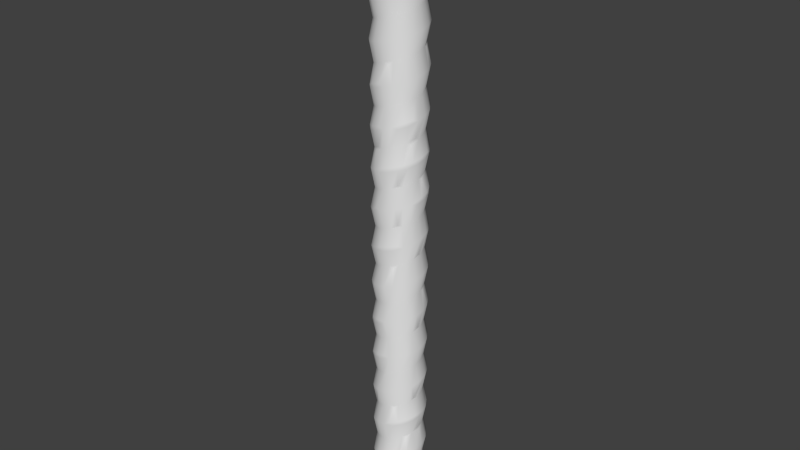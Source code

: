 # Source: LongBolt.blend  (saved by Blender 2.72.0; exported with 4.5.12 LTS)
import bpy
from mathutils import Matrix  # noqa: F401  (used for matrix-valued properties, if any)

bpy.ops.wm.read_factory_settings(use_empty=True)
scene = bpy.context.scene
scene.name = 'Scene'

# ---- collections
col_collection_1 = bpy.data.collections.new('Collection 1'); scene.collection.children.link(col_collection_1)

# ---- world
world_world = bpy.data.worlds.new('World'); scene.world = world_world
world_world.color = (0.05088, 0.05088, 0.05088)
world_world.use_sun_shadow = False
world_world.sun_shadow_jitter_overblur = 0.0
world_world.cycles.sampling_method = 'MANUAL'
world_world.cycles.sample_map_resolution = 256

# ---- meshes
me_bolt = bpy.data.meshes.new('Bolt')
me_bolt.from_pydata([(-3.943e-05, 6.871e-06, 0.725), (0.06685, 0.2659, 0.725), (-7.349e-08, 0.2744, 0.7244), (0.1366, 0.2367, 0.725), (0.07795, 0.275, 0.7134), (0.1588, 0.275, 0.6807), (0.1588, 0.275, 0.5284), (0.02404, 0.275, 0.5275), (0.09406, 0.2584, 0.5275), (0.1583, 0.2261, 0.5276), (0.01385, 0.1501, 0.526), (0.0515, 0.1406, 0.5255), (0.07421, 0.1296, 0.5239), (-0.06684, 0.2659, 0.725), (-0.1778, 0.2118, 0.725), (-0.07795, 0.275, 0.7135), (-0.1588, 0.275, 0.6807), (-0.07144, 0.2666, 0.5274), (-0.1583, 0.2261, 0.5276), (-0.03987, 0.1453, 0.5258), (-0.08562, 0.1243, 0.526), (-0.2375, 0.1371, 0.7245), (-0.1992, 0.205, 0.7135), (-0.2771, 0.06997, 0.7134), (-0.1588, 0.275, 0.5284), (-0.2261, 0.1583, 0.5274), (-0.11, 0.1038, 0.5264), (-0.1372, 0.06335, 0.5261), (-0.2637, 0.07508, 0.725), (-0.2723, -0.04802, 0.725), (-0.3175, -2.384e-08, 0.6807), (-0.3175, -3.725e-09, 0.5284), (-0.2666, 0.07144, 0.5275), (-0.275, -0.02406, 0.5276), (-0.1502, 0.01422, 0.526), (-0.2375, -0.1371, 0.7245), (-0.2771, -0.07001, 0.7135), (-0.2502, -0.1167, 0.5274), (-0.1452, -0.0401, 0.5259), (-0.1226, -0.08771, 0.5259), (-0.1969, -0.1909, 0.725), (-0.09458, -0.2599, 0.725), (-0.1992, -0.205, 0.7135), (-0.1588, -0.275, 0.6807), (-0.1952, -0.1952, 0.5276), (-0.1167, -0.2502, 0.5276), (-0.08449, -0.1249, 0.5259), (1.199e-07, -0.2744, 0.7244), (-0.07795, -0.275, 0.7134), (-0.1588, -0.275, 0.5284), (-0.02404, -0.275, 0.5275), (-0.03911, -0.146, 0.5262), (0.0159, -0.15, 0.526), (0.06684, -0.2659, 0.725), (0.1366, -0.2367, 0.725), (0.07795, -0.275, 0.7134), (0.1588, -0.275, 0.6807), (0.07144, -0.2666, 0.5274), (0.1583, -0.2261, 0.5276), (0.06398, -0.1366, 0.5259), (0.1969, -0.1909, 0.725), (0.238, -0.1374, 0.7242), (0.1992, -0.205, 0.7135), (0.1588, -0.275, 0.5284), (0.2261, -0.1583, 0.5274), (0.1369, -0.06332, 0.526), (0.1069, -0.1065, 0.5261), (0.2637, -0.07508, 0.725), (0.2723, 0.04802, 0.725), (0.2771, -0.06999, 0.7135), (0.3175, 4.768e-08, 0.6807), (0.3175, 1.863e-08, 0.5284), (0.2666, -0.07144, 0.5275), (0.275, 1.594e-07, 0.5279), (0.1489, -0.02192, 0.526), (0.1501, 0.01417, 0.5257), (5.144e-05, -1.272e-05, 0.725), (0.2375, 0.1371, 0.7246), (0.2771, 0.07, 0.7134), (0.2261, 0.1583, 0.5274), (0.2666, 0.07144, 0.5275), (0.1366, 0.06378, 0.5259), (0.1178, 0.09349, 0.526), (0.1969, 0.1909, 0.725), (0.1992, 0.205, 0.7135), (0.09345, 0.1178, 0.526), (-0.075, 0.1299, 0.361), (-0.01436, -0.1499, 0.4488), (-0.0513, -0.141, 0.4412), (-0.08722, -0.1227, 0.4314), (-0.15, -6.706e-08, 0.398), (-0.1451, 0.03999, 0.3882), (-0.1299, 0.075, 0.3795), (-0.1064, 0.1065, 0.3702), (-0.1242, -0.08508, 0.4187), (0.01327, 0.15, 0.3395), (-0.146, -0.03612, 0.4051), (-0.0361, 0.146, 0.3499), (0.09507, 0.1133, 0.44), (0.1206, 0.08483, 0.432), (0.1413, 0.03814, 0.4187), (0.1447, -0.0124, 0.4055), (0.1308, -0.06069, 0.3924), (0.1013, -0.101, 0.3793), (0.06024, -0.1286, 0.3662), (0.01303, -0.1402, 0.3554), (-0.0359, -0.1349, 0.3445), (-0.07926, -0.1136, 0.3322), (-0.1124, -0.07898, 0.3198), (-0.1316, -0.03545, 0.3075), (-0.1346, 0.01161, 0.2951), (-0.1215, 0.0565, 0.2828), (-0.09556, 0.0925, 0.2731), (-0.06677, 0.1145, 0.2615), (-0.0242, 0.1292, 0.2491), (0.06402, 0.1364, 0.3275), (0.1069, 0.1063, 0.3158), (0.1369, 0.06331, 0.304), (0.1504, 0.01263, 0.2924), (0.1457, -0.03963, 0.2807), (0.1235, -0.08714, 0.2691), (0.08625, -0.1242, 0.2575), (0.0386, -0.1463, 0.2459), (-0.01374, -0.1507, 0.2342), (-0.06447, -0.137, 0.2226), (-0.1075, -0.1067, 0.2109), (-0.1375, -0.06358, 0.1992), (-0.151, -0.01274, 0.1874), (-0.1463, 0.03966, 0.1757), (-0.124, 0.08731, 0.1639), (-0.08668, 0.1245, 0.1521), (-0.03892, 0.1466, 0.1402), (0.009841, 0.1512, 0.1262), (0.02354, 0.1287, 0.2363), (0.06544, 0.1134, 0.2239), (0.09352, 0.0909, 0.2122), (0.1182, 0.05511, 0.2023), (0.1279, 0.02256, 0.1931), (0.1299, -0.01136, 0.1838), (0.1182, -0.05511, 0.1715), (0.0922, -0.0922, 0.1591), (0.05679, -0.1174, 0.1492), (0.02273, -0.1289, 0.1375), (-0.02273, -0.1289, 0.1252), (-0.05679, -0.1174, 0.1135), (-0.0922, -0.0922, 0.1036), (-0.1177, -0.0562, 0.09022), (-0.1263, -0.03259, 0.08607), (-0.1299, 0.01136, 0.07271), (-0.1221, 0.04443, 0.06345), (-0.1068, 0.07479, 0.05419), (-0.07578, 0.1061, 0.04084), (-0.05556, 0.1192, 0.04672), (-0.03196, 0.1264, 0.02705), (0.00952, 0.1301, 0.01961), (0.04248, 0.1455, 0.1241), (0.08415, 0.1261, 0.1077), (0.1065, 0.1065, 0.1148), (0.1257, 0.08473, 0.09451), (0.1466, 0.03927, 0.08506), (0.1511, -0.01322, 0.07271), (0.1375, -0.06412, 0.06037), (0.1073, -0.1073, 0.04802), (0.06412, -0.1375, 0.03567), (0.01322, -0.1511, 0.02333), (-0.03927, -0.1466, 0.01098), (-0.08415, -0.1261, -0.003407), (-0.1065, -0.1065, 0.003667), (-0.1388, -0.06098, -0.01784), (-0.1511, -0.01322, -0.03223), (-0.1471, 0.03663, -0.04168), (-0.1362, 0.06649, -0.05364), (-0.1091, 0.1053, -0.0602), (-0.06362, 0.1364, -0.06424), (-0.03663, 0.1471, -0.0845), (0.01322, 0.1511, -0.09396), (-0.1233, -0.08636, -0.02491), (-0.08636, 0.1233, -0.08047), (0.03554, 0.1255, 0.00853), (0.07328, 0.1079, 0.00109), (0.1003, 0.08413, -0.01062), (0.1263, 0.03259, -0.02504), (0.1299, -0.01136, -0.0384), (0.1182, -0.05511, -0.05075), (0.0922, -0.0922, -0.06309), (0.05679, -0.1174, -0.07298), (0.01017, -0.13, -0.08677), (-0.03375, -0.1259, -0.1001), (-0.07479, -0.1068, -0.1125), (-0.1061, -0.07578, -0.1258), (-0.1192, -0.05556, -0.1199), (-0.1264, -0.03196, -0.1396), (-0.1299, 0.01136, -0.1495), (-0.1187, 0.05402, -0.1629), (-0.1077, 0.07548, -0.157), (-0.0909, 0.09352, -0.1767), (-0.05511, 0.1182, -0.1865), (-0.01136, 0.1299, -0.1989), (0.1192, 0.05562, -0.03093), (0.03408, -0.1271, -0.09266), (0.06412, 0.1375, -0.1063), (0.1048, 0.1095, -0.1207), (0.1261, 0.08415, -0.1228), (0.1466, 0.03927, -0.1372), (0.1512, 5.96e-08, -0.1464), (0.1466, -0.03927, -0.1557), (0.1257, -0.08473, -0.1651), (0.1053, -0.1091, -0.1771), (0.06412, -0.1375, -0.1865), (0.01657, -0.1507, -0.2009), (-0.01312, -0.15, -0.1939), (-0.06363, -0.1364, -0.2062), (-0.08914, -0.1226, -0.2265), (-0.1243, -0.08703, -0.2359), (-0.1466, -0.03927, -0.2483), (-0.1512, 0.00984, -0.2627), (-0.1454, 0.03897, -0.2556), (-0.1222, 0.08968, -0.2771), (-0.08703, 0.1243, -0.2915), (-0.04248, 0.1455, -0.3059), (-0.01312, 0.15, -0.2988), (-0.03896, -0.1454, -0.2224), (-0.1364, 0.06362, -0.2842), (0.03375, 0.1259, -0.2112), (0.07328, 0.1079, -0.2211), (0.1003, 0.08413, -0.2328), (0.123, 0.04477, -0.2452), (0.1301, 0.00952, -0.2569), (0.1264, -0.03196, -0.2643), (0.1134, -0.06544, -0.2761), (0.0909, -0.09352, -0.2878), (0.05511, -0.1182, -0.2977), (0.01321, -0.1298, -0.3076), (-0.02273, -0.1289, -0.3193), (-0.05679, -0.1174, -0.331), (-0.0922, -0.0922, -0.3409), (-0.1182, -0.05511, -0.3532), (-0.1298, -0.01321, -0.3631), (-0.1289, 0.02273, -0.3748), (-0.1134, 0.06544, -0.3872), (-0.07381, 0.1075, -0.4016), (-0.03375, 0.1259, -0.4149), (0.01136, 0.1299, -0.4273), (-0.09304, 0.09299, -0.4075), (0.01589, 0.1508, -0.3191), (0.06412, 0.1375, -0.3285), (0.1073, 0.1073, -0.3409), (0.1375, 0.06412, -0.3532), (0.1511, 0.01322, -0.3656), (0.1472, -0.03596, -0.38), (0.1364, -0.06363, -0.3729), (0.1065, -0.1065, -0.3852), (0.06098, -0.1388, -0.4067), (0.01657, -0.1507, -0.4232), (-0.01312, -0.15, -0.4161), (-0.06363, -0.1364, -0.4284), (-0.1065, -0.1065, -0.4408), (-0.1364, -0.06362, -0.4531), (-0.1471, -0.03663, -0.4734), (-0.1511, 0.01322, -0.4828), (-0.1375, 0.06412, -0.4952), (-0.1095, 0.1048, -0.5096), (-0.08415, 0.1261, -0.5117), (-0.03927, 0.1466, -0.5261), (0.01322, 0.1511, -0.5384), (0.1233, -0.08635, -0.4015), (0.08636, -0.1233, -0.4138), (-0.03896, -0.1454, -0.4447), (-0.08635, -0.1233, -0.457), (-0.1233, -0.08636, -0.4694), (0.05511, 0.1182, -0.4396), (0.0922, 0.0922, -0.452), (0.1125, 0.06495, -0.4612), (0.1259, 0.03375, -0.4705), (0.13, -0.01017, -0.4839), (0.1271, -0.03408, -0.478), (0.1061, -0.07578, -0.5004), (0.07479, -0.1068, -0.5137), (0.03375, -0.1259, -0.5261), (-0.01017, -0.13, -0.5394), (-0.03408, -0.1271, -0.5335), (-0.07578, -0.1061, -0.5559), (-0.1068, -0.07479, -0.5693), (-0.1259, -0.03375, -0.5816), (-0.1301, 0.00952, -0.5915), (-0.123, 0.04477, -0.6032), (-0.1058, 0.07632, -0.6149), (-0.07632, 0.1058, -0.6224), (-0.05343, 0.119, -0.6334), (-0.01136, 0.1299, -0.6433), (0.1192, -0.05556, -0.5062), (-0.05556, -0.1192, -0.5618), (0.06412, 0.1375, -0.5507), (0.1073, 0.1073, -0.5631), (0.1359, 0.0671, -0.5775), (0.1454, 0.03896, -0.5704), (0.15, -0.01312, -0.5828), (0.1364, -0.06363, -0.5951), (0.1065, -0.1065, -0.6075), (0.06362, -0.1364, -0.6198), (0.01312, -0.15, -0.6321), (-0.04248, -0.1455, -0.6536), (-0.08703, -0.1243, -0.668), (-0.1243, -0.08703, -0.6804), (-0.1455, -0.04248, -0.6948), (-0.15, -0.01312, -0.6877), (-0.1454, 0.03897, -0.7), (-0.1222, 0.08968, -0.7215), (-0.08968, 0.1222, -0.738), (-0.06098, 0.1388, -0.7401), (-0.01322, 0.1511, -0.7545), (0.15, 0.01312, -0.599), (0.1454, -0.03896, -0.6113), (0.1233, -0.08635, -0.6237), (0.08636, -0.1233, -0.636), (0.03897, -0.1454, -0.6484), (-0.01312, -0.15, -0.6607), (-0.15, 0.01312, -0.7163), (-0.1364, 0.06362, -0.7286), (0.03196, 0.1264, -0.6532), (0.06544, 0.1134, -0.6649), (0.1003, 0.08413, -0.6773), (0.123, 0.04477, -0.6896), (0.1298, -0.01256, -0.7041), (0.1182, -0.05511, -0.7174), (0.09305, -0.09136, -0.7308), (0.07542, -0.1078, -0.7249), (0.04477, -0.123, -0.7452), (1.192e-07, -0.1309, -0.7575), (-0.03554, -0.1255, -0.7693), (-0.07479, -0.1068, -0.7791), (-0.1061, -0.07578, -0.7925), (-0.1192, -0.05556, -0.7866), (-0.1289, -0.02273, -0.8069), (-0.1289, 0.02273, -0.8193), (-0.1134, 0.06544, -0.8316), (-0.08413, 0.1003, -0.844), (-0.04477, 0.123, -0.8563), (2.98e-08, 0.1309, -0.8687), (0.131, 0.0115, -0.7099), (0.03663, 0.1471, -0.7639), (0.08636, 0.1233, -0.7679), (0.1233, 0.08635, -0.7803), (0.1454, 0.03896, -0.7926), (0.15, -0.01312, -0.805), (0.1359, -0.0671, -0.8265), (0.1073, -0.1073, -0.8409), (0.07558, -0.1309, -0.8501), (0.03927, -0.1466, -0.8594), (-0.009841, -0.1512, -0.8738), (-0.03897, -0.1454, -0.8667), (-0.06649, -0.1362, -0.887), (-0.1073, -0.1073, -0.8964), (-0.1375, -0.06412, -0.9088), (-0.1508, -0.01589, -0.9182), (-0.1508, 0.01589, -0.9302), (-0.1375, 0.06412, -0.9396), (-0.1095, 0.1048, -0.954), (-0.08635, 0.1233, -0.947), (-0.03896, 0.1454, -0.9593), (0.01312, 0.15, -0.9716), (0.06362, 0.1364, -0.7842), (0.1065, 0.1065, -0.7965), (0.1364, 0.06363, -0.8089), (0.15, 0.01312, -0.8212), (0.1454, -0.03896, -0.8336), (-0.06363, 0.1364, -0.9755), (-0.01312, 0.15, -0.9879), (0.04477, 0.123, -0.881), (0.07632, 0.1058, -0.8927), (0.1068, 0.07479, -0.9026), (0.1259, 0.03375, -0.9149), (0.1299, -0.01136, -0.9273), (0.1182, -0.05511, -0.9396), (0.09306, -0.09136, -0.953), (0.07542, -0.1078, -0.9471), (0.04477, -0.123, -0.9674), (5.96e-08, -0.1309, -0.9798), (-0.03554, -0.1255, -0.9915), (-0.07479, -0.1068, -1.001), (-0.1068, -0.07479, -1.014), (-0.1256, -0.03491, -1.027), (-0.131, -0.01143, -1.021), (-0.1289, 0.02273, -1.041), (-0.1134, 0.06544, -1.054), (-0.08413, 0.1003, -1.066), (-0.05343, 0.119, -1.078), (-0.01136, 0.1299, -1.088), (0.0671, 0.1359, -0.9931), (0.1073, 0.1073, -1.008), (0.1359, 0.0671, -1.022), (0.1472, 0.03596, -1.024), (0.1511, -0.01322, -1.038), (0.1375, -0.06412, -1.051), (0.1095, -0.1048, -1.065), (0.08635, -0.1233, -1.058), (0.03896, -0.1454, -1.07), (-0.01312, -0.15, -1.083), (-0.0671, -0.1359, -1.104), (-0.1048, -0.1095, -1.121), (-0.1261, -0.08415, -1.123), (-0.1455, -0.04248, -1.139), (-0.15, -0.01312, -1.132), (-0.1454, 0.03897, -1.144), (-0.1362, 0.06649, -1.165), (-0.1091, 0.1053, -1.171), (-0.06098, 0.1388, -1.185), (-0.01322, 0.1511, -1.199), (0.03896, 0.1454, -1.0), (0.06363, -0.1364, -1.087), (0.01312, -0.15, -1.099), (-0.03896, -0.1454, -1.111), (-0.15, 0.01312, -1.161), (-0.08636, 0.1233, -1.192), (0.03375, 0.1259, -1.1), (0.06495, 0.1125, -1.109), (0.0922, 0.0922, -1.119), (0.1182, 0.05511, -1.131), (0.1298, 0.01256, -1.144), (0.131, -0.0115, -1.138), (0.123, -0.04477, -1.159), (0.1058, -0.07632, -1.17), (0.07632, -0.1058, -1.178), (0.03259, -0.1263, -1.192), (-0.01136, -0.1299, -1.205), (-0.04443, -0.1221, -1.214), (-0.07479, -0.1068, -1.224), (-0.1068, -0.07479, -1.236), (-0.1256, -0.03491, -1.249), (-0.131, -0.01143, -1.243), (-0.1256, 0.03491, -1.266), (-0.1068, 0.07479, -1.279), (-0.07578, 0.1061, -1.293), (-0.05556, 0.1192, -1.287), (-0.03196, 0.1264, -1.306), (0.01136, 0.1299, -1.316), (0.05562, -0.1192, -1.198), (-0.131, 0.01143, -1.272), (0.03663, 0.1471, -1.208), (0.06649, 0.1362, -1.22), (0.1073, 0.1073, -1.23), (0.1375, 0.06412, -1.242), (0.1511, 0.01322, -1.254), (0.1466, -0.03927, -1.267), (0.1243, -0.08703, -1.279), (0.09716, -0.1158, -1.288), (0.06412, -0.1375, -1.298), (0.01589, -0.1508, -1.307), (-0.01589, -0.1508, -1.319), (-0.06162, -0.1385, -1.326), (-0.1065, -0.1065, -1.33), (-0.1364, -0.06362, -1.342), (-0.15, -0.01312, -1.354), (-0.1454, 0.03897, -1.367), (-0.1362, 0.06649, -1.387), (-0.1073, 0.1073, -1.396), (-0.07558, 0.1309, -1.406), (-0.03927, 0.1466, -1.415), (0.00984, 0.1512, -1.429), (-0.08635, -0.1233, -1.346), (-0.1233, -0.08636, -1.358), (-0.1454, -0.03897, -1.371), (-0.15, 0.01312, -1.383), (0.05511, 0.1182, -1.329), (0.0922, 0.0922, -1.341), (0.1174, 0.05679, -1.351), (0.13, 0.01017, -1.365), (0.1259, -0.03375, -1.378), (0.1075, -0.07381, -1.391), (0.09136, -0.09306, -1.395), (0.05511, -0.1182, -1.409), (0.02256, -0.1279, -1.418), (-0.01136, -0.1299, -1.427), (-0.05511, -0.1182, -1.44), (-0.0922, -0.0922, -1.452), (-0.1174, -0.05679, -1.462), (-0.1289, -0.02273, -1.474), (-0.1289, 0.02273, -1.486), (-0.1134, 0.06544, -1.498), (-0.08413, 0.1003, -1.511), (-0.03259, 0.1263, -1.525), (0.01136, 0.1299, -1.538), (0.1271, 0.03408, -1.37), (-0.05562, 0.1192, -1.531), (0.04248, 0.1455, -1.431), (0.08703, 0.1243, -1.446), (0.1226, 0.08914, -1.455), (0.1385, 0.06162, -1.467), (0.1511, 0.01322, -1.477), (0.1472, -0.03595, -1.491), (0.1359, -0.0671, -1.493), (0.1073, -0.1073, -1.508), (0.06412, -0.1375, -1.52), (0.01589, -0.1508, -1.529), (-0.03897, -0.1454, -1.533), (-0.08636, -0.1233, -1.546), (-0.1233, -0.08635, -1.558), (-0.1472, -0.03595, -1.58), (-0.1511, 0.01322, -1.594), (-0.142, 0.0517, -1.603), (-0.1243, 0.08703, -1.612), (-0.08968, 0.1222, -1.627), (-0.06362, 0.1364, -1.62), (-0.03663, 0.1471, -1.64), (0.01053, 0.1512, -1.647), (-0.01312, -0.15, -1.55), (-0.06362, -0.1365, -1.562), (-0.1065, -0.1065, -1.574), (-0.1364, -0.06363, -1.587), (0.05511, 0.1182, -1.551), (0.0922, 0.0922, -1.563), (0.1182, 0.05511, -1.575), (0.1298, 0.01256, -1.589), (0.131, -0.0115, -1.583), (0.123, -0.04477, -1.603), (0.1003, -0.08413, -1.616), (0.06544, -0.1134, -1.628), (0.02273, -0.1289, -1.64), (-0.02273, -0.1289, -1.653), (-0.06544, -0.1134, -1.665), (-0.1003, -0.08413, -1.677), (-0.119, -0.05343, -1.689), (-0.1298, -0.01321, -1.696), (-0.1289, 0.02273, -1.708), (-0.1134, 0.06544, -1.721), (-0.07542, 0.1078, -1.725), (-0.05343, 0.119, -1.745), (-0.01321, 0.1298, -1.752), (-0.09304, 0.09299, -1.741), (0.0671, 0.1359, -1.66), (0.1073, 0.1073, -1.674), (0.1375, 0.06412, -1.687), (0.1489, 0.02625, -1.696), (0.1511, -0.01322, -1.705), (0.1388, -0.06098, -1.719), (0.1222, -0.08968, -1.722), (0.08703, -0.1243, -1.736), (0.04248, -0.1455, -1.75), (0.01312, -0.15, -1.743), (-0.03897, -0.1454, -1.756), (-0.08636, -0.1233, -1.768), (-0.1091, -0.1053, -1.788), (-0.1375, -0.06412, -1.798), (-0.1489, -0.02625, -1.807), (-0.1511, 0.01322, -1.816), (-0.1375, 0.06412, -1.829), (-0.1095, 0.1048, -1.843), (-0.08415, 0.1261, -1.845), (-0.03927, 0.1466, -1.859), (-2.384e-07, 0.1512, -1.869), (0.03896, 0.1454, -1.667), (-0.01312, -0.15, -1.772), (-0.06362, -0.1364, -1.784), (0.01321, 0.1298, -1.763), (0.05511, 0.1182, -1.773), (0.0922, 0.0922, -1.785), (0.1182, 0.05511, -1.798), (0.1298, 0.01321, -1.808), (0.1289, -0.02273, -1.819), (0.1174, -0.05679, -1.831), (0.0922, -0.0922, -1.841), (0.05511, -0.1182, -1.853), (0.01256, -0.1298, -1.867), (-0.01256, -0.1298, -1.871), (-0.05511, -0.1182, -1.884), (-0.0922, -0.0922, -1.896), (-0.1182, -0.05511, -1.909), (-0.1299, -0.01136, -1.921), (-0.1263, 0.03259, -1.934), (-0.1192, 0.05563, -1.929), (-0.1058, 0.07632, -1.948), (-0.07632, 0.1058, -1.956), (-0.03259, 0.1263, -1.969), (0.01136, 0.1299, -1.983), (-0.05562, 0.1192, -1.975), (0.03927, 0.1466, -1.878), (0.08703, 0.1243, -1.89), (0.1243, 0.08703, -1.903), (0.1457, 0.04183, -1.912), (0.1507, -0.01657, -1.925), (0.1375, -0.06412, -1.94), (0.1073, -0.1073, -1.952), (0.06412, -0.1375, -1.964), (0.01322, -0.1511, -1.977), (-0.03927, -0.1466, -1.989), (-0.08703, -0.1243, -2.001), (-0.1158, -0.09716, -2.011), (-0.1375, -0.06412, -2.02), (-0.1511, -0.01322, -2.032), (-0.1472, 0.03595, -2.047), (-0.1364, 0.06363, -2.04), (-0.1226, 0.08914, -2.06), (-0.08703, 0.1243, -2.069), (-0.03927, 0.1466, -2.082), (0.01053, 0.1512, -2.091), (0.15, 0.01312, -1.932), (0.05343, 0.119, -1.993), (0.07632, 0.1058, -2.004), (0.1068, 0.07479, -2.014), (0.1259, 0.03375, -2.026), (0.13, -0.01017, -2.039), (0.1271, -0.03408, -2.034), (0.1182, -0.05511, -2.051), (0.1003, -0.08413, -2.06), (0.07479, -0.1068, -2.069), (0.03259, -0.1263, -2.081), (-0.01136, -0.1299, -2.094), (-0.05402, -0.1187, -2.107), (-0.07548, -0.1077, -2.101), (-0.09352, -0.0909, -2.121), (-0.1174, -0.05679, -2.129), (-0.13, -0.01017, -2.142), (-0.1259, 0.03375, -2.156), (-0.1068, 0.07479, -2.168), (-0.07578, 0.1061, -2.181), (-0.05556, 0.1192, -2.176), (-0.02273, 0.1289, -2.196), (0.05562, -0.1192, -2.086), (-0.1271, -0.03408, -2.148), (0.04183, 0.1457, -2.103), (0.08473, 0.1257, -2.11), (0.1233, 0.08635, -2.114), (0.1385, 0.06162, -2.134), (0.1508, 0.01589, -2.14), (0.1454, -0.03897, -2.144), (0.1233, -0.08636, -2.157), (0.08635, -0.1233, -2.169), (0.03896, -0.1454, -2.182), (0.01053, -0.1512, -2.202), (-0.03927, -0.1466, -2.211), (-0.08703, -0.1243, -2.224), (-0.1243, -0.08703, -2.236), (-0.1457, -0.04183, -2.245), (-0.15, 0.01312, -2.249), (-0.1364, 0.06363, -2.262), (-0.1226, 0.08914, -2.282), (-0.08703, 0.1243, -2.291), (-0.03927, 0.1466, -2.304), (0.01053, 0.1512, -2.313), (0.1065, 0.1065, -2.13), (0.15, -0.01312, -2.161), (0.1364, -0.06362, -2.173), (0.1065, -0.1065, -2.185), (0.06363, -0.1364, -2.198), (-0.15, -0.01312, -2.266), (-0.1454, 0.03896, -2.278), (0.01137, 0.1299, -2.205), (0.04477, 0.123, -2.214), (0.07632, 0.1058, -2.226), (0.1058, 0.07632, -2.233), (0.123, 0.04477, -2.245), (0.131, -0.0115, -2.25), (0.123, -0.04477, -2.27), (0.09136, -0.09306, -2.284), (0.05511, -0.1182, -2.298), (0.01321, -0.1298, -2.308), (-0.02273, -0.1289, -2.319), (-0.05679, -0.1174, -2.331), (-0.0922, -0.0922, -2.341), (-0.1177, -0.0562, -2.354), (-0.1271, -0.03401, -2.348), (-0.1301, -0.00952, -2.368), (-0.1259, 0.03375, -2.378), (-0.1068, 0.07479, -2.39), (-0.07578, 0.1061, -2.404), (-0.05556, 0.1192, -2.398), (-0.02273, 0.1289, -2.418), (0.131, 0.0115, -2.266), (0.1078, -0.07542, -2.29), (0.0671, 0.1359, -2.326), (0.1073, 0.1073, -2.341), (0.1375, 0.06412, -2.353), (0.1511, 0.01322, -2.366), (0.1471, -0.03663, -2.375), (0.1222, -0.08968, -2.388), (0.08968, -0.1222, -2.405), (0.06362, -0.1364, -2.398), (0.01312, -0.15, -2.41), (-0.03897, -0.1454, -2.422), (-0.08968, -0.1222, -2.444), (-0.1243, -0.08702, -2.458), (-0.1457, -0.04183, -2.468), (-0.15, 0.01312, -2.472), (-0.1457, 0.04183, -2.492), (-0.1243, 0.08703, -2.501), (-0.09696, 0.116, -2.511), (-0.06441, 0.137, -2.516), (-0.01225, 0.1503, -2.523), (0.03896, 0.1454, -2.334), (0.1364, -0.06362, -2.395), (0.03897, -0.1454, -2.426), (-0.01312, -0.15, -2.438), (-0.06362, -0.1364, -2.451), (-0.15, -0.01312, -2.488), (0.01137, 0.1299, -2.427), (0.04526, 0.1228, -2.436), (0.0847, 0.09987, -2.448), (0.1084, 0.07263, -2.458), (0.1223, 0.04453, -2.464), (0.1303, 0.01099, -2.473), (0.1263, -0.03432, -2.484), (0.107, -0.07556, -2.495), (0.07472, -0.1077, -2.506), (0.03339, -0.127, -2.517), (-0.01204, -0.1309, -2.528), (-0.05609, -0.1191, -2.54), (-0.09345, -0.09288, -2.551), (-0.1196, -0.05552, -2.564), (-0.1314, -0.01149, -2.577), (-0.1281, 0.0303, -2.59), (-0.1077, 0.07548, -2.601), (-0.07501, 0.1081, -2.614), (-0.03361, 0.1273, -2.626), (-0.01347, 0.1294, -2.652), (-0.119, 0.05607, -2.618), (-0.09263, 0.09339, -2.63), (-0.05268, 0.1204, -2.644), (0.03788, 0.1443, -2.533), (0.08235, 0.122, -2.545), (0.1184, 0.08416, -2.558), (0.1381, 0.03808, -2.57), (0.1412, 0.0, -2.58), (0.1355, -0.03623, -2.589), (0.1165, -0.07504, -2.598), (0.07907, -0.1112, -2.614), (0.03492, -0.1298, -2.626), (-0.01332, -0.1317, -2.639), (-0.04465, -0.1227, -2.648), (-0.07414, -0.1062, -2.657), (-0.1032, -0.07538, -2.667), (-0.1213, -0.03271, -2.682), (-0.1231, 0.01057, -2.695), (-0.1096, 0.03666, -2.746), (-0.095, 0.06597, -2.746), (-0.07045, 0.09176, -2.746), (-0.01764, 0.1148, -2.746), (0.09048, -0.07122, -2.746), (0.01508, -0.1151, -2.746), (-0.09684, -0.06251, -2.746), (0.02662, 0.1129, -2.746), (0.07061, 0.09101, -2.746), (-0.03159, -0.111, -2.746), (-0.06765, -0.09349, -2.746), (-0.1148, -0.01764, -2.746), (0.1014, 0.05563, -2.746), (0.1148, 0.01184, -2.746), (0.06471, -0.09554, -2.746), (0.111, -0.0316, -2.746)], [], [(1, 2, 0), (0, 3, 1), (1, 4, 2), (7, 8, 11, 10), (6, 7, 4), (8, 7, 6), (9, 8, 6), (9, 85, 11, 8), (13, 15, 16, 14), (0, 2, 13), (13, 14, 0), (2, 15, 13), (7, 10, 19, 17), (7, 24, 4), (7, 17, 24), (24, 17, 18), (18, 17, 19, 20), (22, 24, 25, 23), (14, 21, 0), (14, 22, 21), (14, 16, 22), (28, 23, 30, 29), (18, 25, 24), (26, 27, 25), (18, 20, 26), (21, 28, 0), (28, 29, 0), (21, 23, 28), (40, 42, 43, 41), (25, 32, 31), (31, 32, 33), (27, 34, 32), (29, 35, 0), (29, 36, 35), (29, 30, 36), (31, 37, 36), (33, 37, 31), (38, 39, 37), (34, 38, 33), (35, 40, 0), (0, 40, 41), (35, 42, 40), (36, 37, 49, 42), (53, 55, 56, 54), (37, 44, 49), (49, 44, 45), (39, 46, 44), (41, 47, 0), (41, 48, 47), (41, 43, 48), (43, 49, 48), (49, 50, 48), (45, 50, 49), (51, 52, 50), (45, 46, 51), (0, 47, 53), (53, 54, 0), (47, 55, 53), (48, 50, 63, 55), (60, 54, 56, 62), (50, 57, 63), (63, 57, 58), (52, 59, 57), (60, 61, 76), (76, 54, 60), (60, 62, 61), (67, 69, 70, 68), (62, 63, 61), (56, 63, 62), (63, 64, 61), (58, 64, 63), (66, 65, 64), (58, 59, 66), (61, 67, 76), (67, 68, 76), (61, 69, 67), (80, 81, 82, 79), (69, 61, 70), (64, 71, 61), (64, 72, 71), (71, 72, 73), (65, 74, 72), (76, 68, 77), (68, 78, 77), (68, 70, 78), (71, 79, 78), (71, 80, 79), (73, 80, 71), (73, 74, 75, 80), (80, 75, 81), (76, 77, 83, 0), (83, 84, 5, 3), (0, 83, 3), (77, 84, 83), (79, 82, 85, 9), (79, 6, 78), (6, 79, 9), (27, 26, 93, 92), (51, 87, 52), (51, 88, 87), (34, 90, 38), (27, 91, 34), (27, 92, 91), (85, 82, 99, 98), (46, 89, 88), (34, 91, 90), (10, 95, 19), (39, 94, 89), (38, 96, 94), (19, 97, 86), (85, 98, 12), (74, 65, 102, 101), (81, 100, 99), (75, 101, 100), (65, 66, 103, 102), (66, 59, 104, 103), (59, 52, 105, 104), (88, 89, 107, 106), (87, 106, 105), (89, 94, 108, 107), (94, 96, 109, 108), (96, 90, 110, 109), (92, 93, 112, 111), (91, 111, 110), (93, 86, 113, 112), (12, 98, 116, 115), (97, 114, 113), (11, 115, 95), (112, 113, 130, 129), (99, 117, 116), (100, 118, 117), (101, 119, 118), (102, 120, 119), (103, 121, 120), (104, 122, 121), (105, 123, 122), (106, 124, 123), (107, 125, 124), (108, 126, 125), (109, 127, 126), (110, 128, 127), (111, 129, 128), (113, 114, 131, 130), (114, 133, 132, 131), (116, 117, 136, 135), (95, 133, 114), (115, 134, 133), (116, 135, 134), (117, 118, 137, 136), (124, 125, 145, 144), (118, 138, 137), (119, 139, 138), (120, 140, 139), (121, 141, 140), (122, 142, 141), (123, 143, 142), (124, 144, 143), (125, 126, 146, 145), (128, 129, 150, 149), (126, 147, 146), (127, 148, 147), (128, 149, 148), (129, 130, 151, 150), (131, 132, 154, 153), (130, 152, 151), (131, 153, 152), (134, 135, 157, 156), (152, 153, 151), (133, 155, 132), (134, 156, 155), (135, 136, 158, 157), (137, 138, 160, 159), (136, 159, 158), (138, 139, 161, 160), (139, 140, 162, 161), (140, 141, 163, 162), (144, 145, 167, 166), (142, 164, 163), (143, 165, 164), (144, 166, 165), (145, 146, 168, 167), (146, 147, 169, 168), (149, 150, 171, 170), (148, 170, 169), (153, 154, 175, 174), (150, 172, 171), (151, 173, 172), (153, 174, 173), (132, 155, 178, 154), (157, 158, 156), (167, 176, 166), (173, 174, 177), (155, 156, 179, 178), (156, 158, 180, 179), (158, 159, 181, 180), (159, 160, 182, 181), (160, 161, 183, 182), (161, 162, 184, 183), (162, 163, 185, 184), (163, 164, 186, 185), (164, 165, 187, 186), (165, 166, 188, 187), (166, 176, 189, 188), (168, 169, 191, 190), (176, 190, 189), (170, 171, 193, 192), (169, 192, 191), (172, 177, 195, 194), (171, 194, 193), (179, 180, 201, 200), (177, 196, 195), (174, 197, 196), (190, 191, 189), (194, 195, 193), (178, 200, 175), (181, 182, 204, 203), (180, 202, 201), (198, 203, 202), (184, 185, 208, 207), (182, 205, 204), (183, 206, 205), (184, 207, 206), (199, 186, 210, 209), (199, 209, 208), (188, 189, 213, 212), (187, 211, 210), (188, 212, 211), (189, 191, 214, 213), (191, 192, 215, 214), (196, 197, 220, 219), (192, 216, 215), (193, 217, 216), (195, 218, 217), (196, 219, 218), (202, 203, 226, 225), (210, 221, 209), (211, 212, 221), (216, 222, 215), (220, 244, 219), (175, 223, 197), (200, 224, 223), (201, 225, 224), (203, 204, 227, 226), (204, 205, 228, 227), (205, 206, 229, 228), (207, 208, 231, 230), (207, 230, 229), (208, 209, 232, 231), (209, 221, 233, 232), (221, 212, 234, 233), (217, 218, 240, 239), (212, 235, 234), (213, 236, 235), (214, 237, 236), (215, 238, 237), (222, 239, 238), (218, 219, 241, 240), (219, 244, 242, 241), (197, 223, 244, 220), (224, 225, 246, 245), (223, 245, 244), (225, 226, 247, 246), (226, 227, 248, 247), (227, 228, 249, 248), (228, 229, 250, 249), (229, 230, 251, 250), (230, 231, 252, 251), (231, 232, 253, 252), (232, 233, 254, 253), (233, 234, 255, 254), (234, 235, 256, 255), (235, 236, 257, 256), (236, 237, 258, 257), (237, 238, 259, 258), (238, 239, 260, 259), (239, 243, 261, 260), (240, 241, 263, 262), (243, 262, 261), (241, 242, 264, 263), (244, 245, 270, 242), (250, 265, 249), (251, 266, 265), (254, 267, 253), (255, 268, 267), (256, 269, 268), (257, 258, 269), (245, 246, 271, 270), (246, 247, 272, 271), (248, 249, 275, 274), (247, 273, 272), (248, 274, 273), (249, 265, 276, 275), (265, 266, 277, 276), (266, 252, 278, 277), (253, 267, 280, 279), (253, 279, 278), (267, 268, 281, 280), (268, 269, 282, 281), (269, 258, 283, 282), (258, 259, 284, 283), (259, 260, 285, 284), (260, 261, 286, 285), (262, 263, 288, 287), (261, 287, 286), (242, 270, 292, 264), (263, 289, 288), (275, 290, 274), (280, 291, 279), (270, 271, 293, 292), (271, 272, 294, 293), (272, 273, 295, 294), (273, 274, 296, 295), (274, 290, 297, 296), (290, 276, 298, 297), (281, 282, 303, 302), (277, 299, 298), (278, 300, 299), (279, 301, 300), (291, 302, 301), (282, 283, 304, 303), (284, 285, 306, 305), (283, 305, 304), (285, 286, 307, 306), (286, 287, 308, 307), (287, 288, 309, 308), (288, 289, 310, 309), (313, 314, 326, 325), (295, 311, 294), (296, 312, 311), (297, 313, 312), (298, 314, 313), (299, 315, 314), (300, 316, 315), (305, 317, 304), (306, 318, 317), (264, 319, 289), (292, 320, 319), (293, 321, 320), (294, 322, 321), (311, 323, 322), (312, 324, 323), (313, 325, 324), (314, 315, 327, 326), (315, 316, 328, 327), (316, 301, 329, 328), (301, 302, 330, 329), (302, 303, 331, 330), (307, 308, 336, 335), (303, 332, 331), (304, 333, 332), (317, 334, 333), (318, 335, 334), (308, 309, 337, 336), (289, 319, 340, 310), (310, 338, 337), (326, 327, 325), (332, 333, 331), (323, 324, 345, 344), (320, 341, 340), (321, 342, 341), (322, 343, 342), (339, 344, 343), (324, 325, 346, 345), (325, 327, 347, 346), (328, 329, 350, 349), (327, 348, 347), (328, 349, 348), (329, 330, 351, 350), (334, 335, 356, 355), (330, 352, 351), (331, 353, 352), (333, 354, 353), (334, 355, 354), (335, 336, 357, 356), (340, 361, 368, 338), (336, 358, 357), (337, 359, 358), (338, 360, 359), (341, 362, 361), (342, 363, 362), (343, 364, 363), (344, 365, 364), (350, 351, 349), (358, 366, 357), (359, 367, 366), (361, 362, 369, 368), (345, 346, 374, 373), (362, 370, 369), (363, 371, 370), (364, 372, 371), (365, 373, 372), (347, 348, 376, 375), (346, 375, 374), (348, 349, 377, 376), (349, 351, 378, 377), (353, 354, 382, 381), (351, 379, 378), (352, 380, 379), (353, 381, 380), (366, 367, 387, 386), (355, 383, 382), (356, 384, 383), (357, 385, 384), (366, 386, 385), (370, 371, 391, 390), (375, 376, 374), (382, 383, 381), (368, 388, 360), (369, 389, 388), (370, 390, 389), (371, 372, 392, 391), (372, 373, 393, 392), (373, 374, 394, 393), (379, 380, 400, 399), (374, 395, 394), (376, 396, 395), (377, 397, 396), (378, 398, 397), (379, 399, 398), (380, 381, 401, 400), (384, 385, 405, 404), (381, 402, 401), (383, 403, 402), (384, 404, 403), (385, 386, 406, 405), (386, 387, 407, 406), (367, 408, 414, 387), (360, 408, 367), (395, 409, 394), (396, 410, 409), (397, 411, 410), (402, 412, 401), (403, 404, 412), (408, 388, 415, 414), (388, 389, 416, 415), (389, 390, 417, 416), (390, 391, 418, 417), (391, 392, 419, 418), (392, 393, 420, 419), (393, 394, 421, 420), (411, 398, 426, 425), (394, 422, 421), (409, 423, 422), (410, 424, 423), (411, 425, 424), (400, 401, 428, 427), (399, 427, 426), (405, 413, 432, 431), (401, 429, 428), (412, 430, 429), (404, 431, 430), (406, 407, 434, 433), (413, 433, 432), (387, 414, 438, 407), (407, 435, 434), (419, 420, 418), (429, 437, 428), (433, 434, 432), (414, 415, 439, 438), (415, 416, 440, 439), (416, 417, 441, 440), (417, 418, 442, 441), (418, 420, 443, 442), (420, 421, 444, 443), (421, 422, 445, 444), (422, 436, 446, 445), (436, 423, 447, 446), (424, 425, 449, 448), (424, 448, 447), (430, 431, 454, 453), (426, 450, 449), (427, 451, 450), (428, 452, 451), (437, 453, 452), (432, 434, 457, 456), (431, 455, 454), (432, 456, 455), (434, 435, 458, 457), (438, 439, 463, 435), (450, 460, 459), (451, 461, 460), (452, 462, 461), (453, 454, 462), (439, 440, 464, 463), (440, 441, 465, 464), (441, 442, 466, 465), (442, 443, 467, 466), (443, 444, 468, 467), (445, 446, 470, 469), (444, 469, 468), (446, 447, 471, 470), (447, 448, 472, 471), (448, 449, 473, 472), (456, 457, 480, 479), (459, 474, 473), (460, 475, 474), (461, 476, 475), (462, 477, 476), (454, 478, 477), (455, 479, 478), (457, 458, 481, 480), (465, 482, 487, 486), (435, 484, 458), (463, 485, 484), (464, 486, 485), (466, 467, 489, 488), (482, 488, 487), (469, 470, 492, 491), (467, 490, 489), (468, 491, 490), (470, 471, 493, 492), (475, 476, 497, 496), (472, 494, 493), (473, 495, 494), (474, 496, 495), (476, 477, 498, 497), (477, 478, 499, 498), (479, 483, 502, 501), (478, 500, 499), (479, 501, 500), (483, 480, 503, 502), (480, 481, 504, 503), (458, 484, 509, 481), (494, 506, 505), (495, 507, 506), (496, 508, 507), (502, 503, 501), (486, 487, 511, 510), (485, 510, 509), (487, 488, 512, 511), (490, 491, 515, 514), (488, 513, 512), (489, 514, 513), (491, 492, 516, 515), (492, 493, 517, 516), (508, 497, 522, 521), (505, 518, 517), (506, 519, 518), (507, 520, 519), (508, 521, 520), (499, 500, 524, 523), (498, 523, 522), (500, 501, 525, 524), (501, 503, 526, 525), (481, 509, 529, 504), (503, 527, 526), (513, 514, 512), (525, 526, 528), (509, 510, 530, 529), (510, 511, 531, 530), (511, 512, 532, 531), (514, 515, 535, 534), (512, 533, 532), (514, 534, 533), (515, 516, 536, 535), (516, 517, 537, 536), (520, 521, 542, 541), (517, 538, 537), (518, 539, 538), (519, 540, 539), (520, 541, 540), (521, 522, 543, 542), (522, 523, 544, 543), (523, 524, 545, 544), (524, 528, 546, 545), (527, 553, 549, 548), (528, 547, 546), (526, 548, 547), (504, 550, 553, 527), (538, 551, 537), (539, 552, 551), (540, 541, 552), (529, 530, 555, 554), (550, 554, 553), (530, 531, 556, 555), (531, 532, 557, 556), (534, 535, 560, 559), (533, 558, 557), (534, 559, 558), (537, 551, 563, 562), (536, 561, 560), (537, 562, 561), (551, 552, 564, 563), (552, 541, 565, 564), (541, 542, 566, 565), (542, 543, 567, 566), (544, 545, 569, 568), (544, 568, 567), (545, 546, 570, 569), (547, 548, 572, 571), (546, 571, 570), (548, 549, 573, 572), (557, 558, 579, 578), (569, 570, 568), (553, 575, 549), (554, 576, 575), (555, 577, 576), (556, 578, 577), (558, 559, 580, 579), (559, 560, 581, 580), (560, 561, 582, 581), (561, 562, 583, 582), (562, 563, 584, 583), (565, 566, 587, 586), (564, 585, 584), (565, 586, 585), (566, 567, 588, 587), (567, 568, 589, 588), (570, 571, 592, 591), (568, 590, 589), (570, 591, 590), (572, 573, 594, 593), (574, 593, 592), (576, 577, 598, 597), (590, 591, 589), (575, 596, 573), (576, 597, 596), (577, 578, 599, 598), (595, 579, 601, 600), (595, 600, 599), (580, 581, 603, 602), (580, 602, 601), (581, 582, 604, 603), (584, 585, 608, 607), (582, 605, 604), (583, 606, 605), (584, 607, 606), (585, 586, 609, 608), (586, 587, 610, 609), (587, 588, 611, 610), (588, 589, 612, 611), (589, 591, 613, 612), (591, 592, 614, 613), (573, 596, 619, 594), (592, 615, 614), (593, 616, 615), (601, 602, 600), (608, 609, 607), (615, 616, 614), (596, 597, 620, 619), (597, 598, 621, 620), (598, 599, 622, 621), (602, 603, 625, 624), (599, 623, 622), (600, 624, 623), (603, 604, 626, 625), (605, 606, 628, 627), (617, 627, 626), (610, 618, 632, 631), (606, 629, 628), (607, 630, 629), (609, 631, 630), (618, 611, 633, 632), (613, 614, 636, 635), (612, 634, 633), (613, 635, 634), (614, 616, 637, 636), (616, 646, 638, 637), (594, 619, 646, 616), (621, 622, 639), (624, 641, 640), (625, 642, 641), (626, 643, 642), (627, 628, 643), (633, 645, 644), (634, 635, 645), (620, 639, 648, 647), (619, 647, 646), (623, 640, 651, 650), (639, 649, 648), (622, 650, 649), (640, 641, 652, 651), (641, 642, 653, 652), (642, 643, 654, 653), (643, 628, 655, 654), (628, 629, 656, 655), (629, 630, 657, 656), (631, 632, 660, 659), (630, 658, 657), (631, 659, 658), (644, 645, 662, 661), (644, 661, 660), (645, 635, 663, 662), (635, 636, 664, 663), (649, 650, 671, 670), (636, 665, 664), (637, 666, 665), (651, 652, 667), (660, 661, 659), (665, 666, 664), (647, 669, 638), (648, 670, 669), (650, 667, 672, 671), (667, 652, 673, 672), (652, 668, 674, 673), (668, 653, 675, 674), (653, 654, 676, 675), (654, 655, 677, 676), (662, 663, 684, 683), (656, 678, 677), (657, 679, 678), (658, 680, 679), (659, 681, 680), (661, 682, 681), (662, 683, 682), (663, 664, 685, 684), (638, 688, 694, 666), (664, 686, 685), (666, 687, 686), (676, 690, 675), (677, 691, 690), (678, 692, 691), (682, 683, 693), (669, 670, 696, 695), (688, 695, 694), (670, 671, 697, 696), (671, 672, 699, 698), (671, 698, 697), (672, 673, 700, 699), (674, 675, 702, 701), (689, 701, 700), (675, 690, 703, 702), (690, 691, 704, 703), (691, 692, 705, 704), (692, 679, 706, 705), (681, 693, 708, 707), (680, 707, 706), (693, 683, 709, 708), (683, 684, 710, 709), (684, 685, 711, 710), (694, 695, 717, 687), (686, 712, 711), (687, 713, 712), (710, 715, 714), (711, 716, 715), (712, 713, 716), (695, 696, 718, 717), (696, 697, 719, 718), (697, 698, 720, 719), (699, 700, 722, 721), (699, 721, 720), (700, 701, 723, 722), (701, 702, 724, 723), (702, 703, 725, 724), (703, 704, 726, 725), (704, 705, 727, 726), (709, 714, 732, 731), (705, 728, 727), (706, 729, 728), (707, 730, 729), (708, 731, 730), (687, 717, 739, 713), (714, 733, 732), (715, 734, 733), (726, 737, 725), (716, 735, 734), (727, 728, 742, 741), (726, 741, 737), (728, 729, 738, 742), (724, 725, 737, 746), (730, 743, 738), (731, 732, 743), (721, 722, 747, 745), (718, 740, 739), (719, 744, 740), (722, 723, 736, 747), (724, 746, 736), (740, 735, 739), (740, 744, 735), (744, 734, 735), (744, 745, 734), (745, 733, 734), (745, 747, 733), (747, 732, 733), (747, 736, 732), (736, 743, 732), (736, 746, 743), (746, 738, 743), (746, 737, 738), (737, 742, 738), (737, 741, 742), (5, 6, 4), (85, 12, 11), (2, 4, 15), (4, 24, 15), (15, 24, 16), (21, 22, 23), (16, 24, 22), (25, 18, 26), (25, 31, 23), (23, 31, 30), (32, 25, 27), (33, 32, 34), (30, 31, 36), (37, 33, 38), (35, 36, 42), (42, 49, 43), (44, 37, 39), (44, 46, 45), (50, 45, 51), (47, 48, 55), (55, 63, 56), (50, 52, 57), (58, 57, 59), (64, 58, 66), (61, 71, 70), (72, 64, 65), (73, 72, 74), (70, 71, 78), (77, 78, 84), (78, 6, 84), (84, 6, 5), (20, 19, 86), (51, 46, 88), (46, 39, 89), (26, 20, 93), (20, 86, 93), (39, 38, 94), (38, 90, 96), (19, 95, 97), (82, 81, 99), (81, 75, 100), (75, 74, 101), (52, 87, 105), (87, 88, 106), (90, 91, 110), (91, 92, 111), (86, 97, 113), (97, 95, 114), (10, 11, 95), (11, 12, 115), (98, 99, 116), (99, 100, 117), (100, 101, 118), (101, 102, 119), (102, 103, 120), (103, 104, 121), (104, 105, 122), (105, 106, 123), (106, 107, 124), (107, 108, 125), (108, 109, 126), (109, 110, 127), (110, 111, 128), (111, 112, 129), (95, 115, 133), (115, 116, 134), (118, 119, 138), (119, 120, 139), (120, 121, 140), (121, 122, 141), (122, 123, 142), (123, 124, 143), (126, 127, 147), (127, 128, 148), (130, 131, 152), (133, 134, 155), (136, 137, 159), (141, 142, 163), (142, 143, 164), (143, 144, 165), (147, 148, 169), (148, 149, 170), (150, 151, 172), (151, 153, 173), (167, 168, 176), (172, 173, 177), (176, 168, 190), (169, 170, 192), (171, 172, 194), (177, 174, 196), (174, 175, 197), (180, 181, 198), (185, 186, 199), (154, 178, 175), (178, 179, 200), (180, 198, 202), (198, 181, 203), (182, 183, 205), (183, 184, 206), (185, 199, 208), (186, 187, 210), (187, 188, 211), (192, 193, 216), (193, 195, 217), (195, 196, 218), (210, 211, 221), (216, 217, 222), (175, 200, 223), (200, 201, 224), (201, 202, 225), (206, 207, 229), (212, 213, 235), (213, 214, 236), (214, 215, 237), (215, 222, 238), (222, 217, 239), (239, 240, 243), (223, 224, 245), (243, 240, 262), (250, 251, 265), (251, 252, 266), (254, 255, 267), (255, 256, 268), (256, 257, 269), (247, 248, 273), (252, 253, 278), (261, 262, 287), (263, 264, 289), (275, 276, 290), (280, 281, 291), (276, 277, 298), (277, 278, 299), (278, 279, 300), (279, 291, 301), (291, 281, 302), (283, 284, 305), (295, 296, 311), (296, 297, 312), (297, 298, 313), (298, 299, 314), (299, 300, 315), (300, 301, 316), (305, 306, 317), (306, 307, 318), (264, 292, 319), (292, 293, 320), (293, 294, 321), (294, 311, 322), (311, 312, 323), (312, 313, 324), (303, 304, 332), (304, 317, 333), (317, 318, 334), (318, 307, 335), (309, 310, 337), (322, 323, 339), (319, 320, 340), (320, 321, 341), (321, 322, 342), (322, 339, 343), (339, 323, 344), (327, 328, 348), (330, 331, 352), (331, 333, 353), (333, 334, 354), (336, 337, 358), (337, 338, 359), (340, 341, 361), (341, 342, 362), (342, 343, 363), (343, 344, 364), (344, 345, 365), (358, 359, 366), (359, 360, 367), (310, 340, 338), (362, 363, 370), (363, 364, 371), (364, 365, 372), (365, 345, 373), (346, 347, 375), (351, 352, 379), (352, 353, 380), (354, 355, 382), (355, 356, 383), (356, 357, 384), (357, 366, 385), (338, 368, 360), (368, 369, 388), (369, 370, 389), (374, 376, 395), (376, 377, 396), (377, 378, 397), (378, 379, 398), (381, 383, 402), (383, 384, 403), (360, 388, 408), (395, 396, 409), (396, 397, 410), (397, 398, 411), (402, 403, 412), (405, 406, 413), (394, 409, 422), (409, 410, 423), (410, 411, 424), (398, 399, 426), (399, 400, 427), (401, 412, 429), (412, 404, 430), (404, 405, 431), (413, 406, 433), (422, 423, 436), (429, 430, 437), (423, 424, 447), (425, 426, 449), (426, 427, 450), (427, 428, 451), (428, 437, 452), (437, 430, 453), (431, 432, 455), (449, 450, 459), (450, 451, 460), (451, 452, 461), (452, 453, 462), (407, 438, 435), (444, 445, 469), (449, 459, 473), (459, 460, 474), (460, 461, 475), (461, 462, 476), (462, 454, 477), (454, 455, 478), (455, 456, 479), (465, 466, 482), (479, 480, 483), (435, 463, 484), (463, 464, 485), (464, 465, 486), (482, 466, 488), (467, 468, 490), (468, 469, 491), (471, 472, 493), (472, 473, 494), (473, 474, 495), (474, 475, 496), (478, 479, 500), (493, 494, 505), (494, 495, 506), (495, 496, 507), (496, 497, 508), (484, 485, 509), (485, 486, 510), (488, 489, 513), (489, 490, 514), (493, 505, 517), (505, 506, 518), (506, 507, 519), (507, 508, 520), (497, 498, 522), (498, 499, 523), (503, 504, 527), (1, 3, 5, 4), (524, 525, 528), (512, 514, 533), (517, 518, 538), (518, 519, 539), (519, 520, 540), (528, 526, 547), (526, 527, 548), (504, 529, 550), (538, 539, 551), (539, 540, 552), (550, 529, 554), (532, 533, 557), (533, 534, 558), (535, 536, 560), (536, 537, 561), (543, 544, 567), (546, 547, 571), (571, 572, 574), (553, 554, 575), (554, 555, 576), (555, 556, 577), (556, 557, 578), (563, 564, 584), (564, 565, 585), (568, 570, 590), (571, 574, 592), (574, 572, 593), (578, 579, 595), (549, 575, 573), (575, 576, 596), (578, 595, 599), (579, 580, 601), (582, 583, 605), (583, 584, 606), (592, 593, 615), (593, 594, 616), (604, 605, 617), (610, 611, 618), (599, 600, 623), (600, 602, 624), (604, 617, 626), (617, 605, 627), (606, 607, 629), (607, 609, 630), (609, 610, 631), (611, 612, 633), (612, 613, 634), (620, 621, 639), (623, 624, 640), (624, 625, 641), (625, 626, 642), (626, 627, 643), (632, 633, 644), (633, 634, 645), (619, 620, 647), (639, 622, 649), (622, 623, 650), (630, 631, 658), (632, 644, 660), (636, 637, 665), (637, 638, 666), (650, 651, 667), (652, 653, 668), (646, 647, 638), (647, 648, 669), (648, 649, 670), (655, 656, 677), (656, 657, 678), (657, 658, 679), (658, 659, 680), (659, 661, 681), (661, 662, 682), (664, 666, 686), (666, 694, 687), (638, 669, 688), (673, 674, 689), (676, 677, 690), (677, 678, 691), (678, 679, 692), (681, 682, 693), (688, 669, 695), (673, 689, 700), (689, 674, 701), (679, 680, 706), (680, 681, 707), (685, 686, 711), (686, 687, 712), (709, 710, 714), (710, 711, 715), (711, 712, 716), (698, 699, 720), (705, 706, 728), (706, 707, 729), (707, 708, 730), (708, 709, 731), (714, 715, 733), (715, 716, 734), (723, 724, 736), (729, 730, 738), (716, 713, 735), (717, 718, 739), (718, 719, 740), (726, 727, 741), (730, 731, 743), (719, 720, 744), (720, 721, 745), (713, 739, 735), (720, 745, 744)])
me_bolt.polygons.foreach_set('use_smooth', [True] * 1150)
me_bolt.use_remesh_preserve_volume = False
me_bolt.use_remesh_preserve_attributes = False
me_bolt.use_mirror_vertex_groups = False
me_bolt.update()

# ---- objects
ob_bolt = bpy.data.objects.new('Bolt', me_bolt)

# ---- transforms, parenting, visibility, modifiers, constraints
ob_bolt.location = (0.0, 0.0, 0.0)
ob_bolt.lineart.crease_threshold = 0.0

# ---- collection membership
col_collection_1.objects.link(ob_bolt)

# ---- scene / render settings (as saved in the file)
scene.frame_start = 1; scene.frame_end = 250; scene.frame_set(1)
scene.render.engine = 'BLENDER_EEVEE_NEXT'
scene.render.resolution_percentage = 50
scene.render.dither_intensity = 0.0
scene.cycles.use_denoising = False
scene.cycles.samples = 10
scene.cycles.sampling_pattern = 'TABULATED_SOBOL'
scene.cycles.light_sampling_threshold = 0.0
scene.cycles.use_adaptive_sampling = False
scene.cycles.use_light_tree = False
scene.cycles.blur_glossy = 0.0
scene.cycles.pixel_filter_type = 'GAUSSIAN'
scene.cycles.sample_clamp_indirect = 0.0
scene.view_settings.view_transform = 'Standard'
bpy.context.view_layer.update()

# ---- added for rendering (the .blend has no active camera and no usable light): camera, sun
cam_auto = bpy.data.cameras.new('AutoCamera')
cam_auto.lens = 50.0
cam_auto.sensor_width = 36.0
cam_auto.clip_end = 1000.0
ob_auto_camera = bpy.data.objects.new('AutoCamera', cam_auto)
scene.collection.objects.link(ob_auto_camera)
ob_auto_camera.location = (3.30462, -3.96555, 1.633)
ob_auto_camera.rotation_euler = (1.09748, -7.21219e-08, 0.694738)
scene.camera = ob_auto_camera
light_auto_sun = bpy.data.lights.new('AutoSun', 'SUN')
light_auto_sun.energy = 3.0
light_auto_sun.angle = 0.0523599
ob_auto_sun = bpy.data.objects.new('AutoSun', light_auto_sun)
scene.collection.objects.link(ob_auto_sun)
ob_auto_sun.rotation_euler = (0.872665, 0.174533, 0.523599)
bpy.context.view_layer.update()
